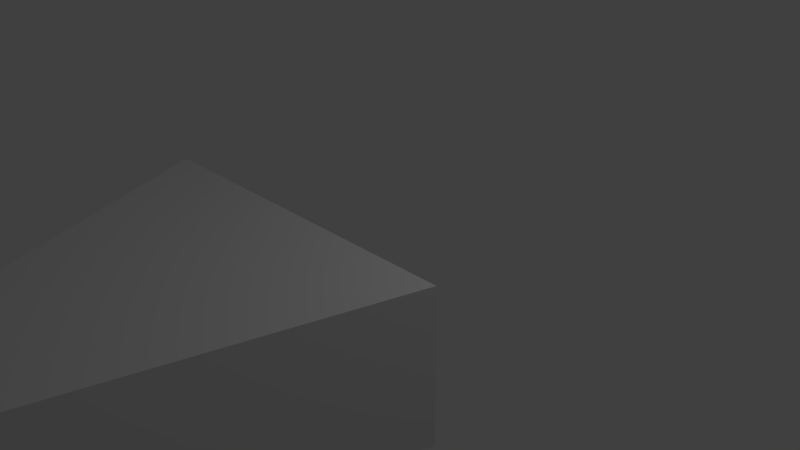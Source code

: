 # Source: JCBMidi_CXBackhoeLoader2014.blend  (saved by Blender 2.75.0; exported with 4.5.12 LTS)
import bpy
from mathutils import Matrix  # noqa: F401  (used for matrix-valued properties, if any)

bpy.ops.wm.read_factory_settings(use_empty=True)
scene = bpy.context.scene
scene.name = 'Scene'

# ---- collections
col_collection_1 = bpy.data.collections.new('Collection 1'); scene.collection.children.link(col_collection_1)

# ---- materials (node trees are filled in below, after node groups)
mat_material = bpy.data.materials.new('Material')
mat_material.alpha_threshold = 0.0
mat_material.use_transparent_shadow = False
mat_material.roughness = 0.5
mat_material.line_color = (0.0, 0.0, 0.0, 1.0)

# ---- material node trees

# ---- world
world_world = bpy.data.worlds.new('World'); scene.world = world_world
world_world.color = (0.05088, 0.05088, 0.05088)
world_world.use_sun_shadow = False
world_world.sun_shadow_jitter_overblur = 0.0
world_world.cycles.sampling_method = 'MANUAL'
world_world.cycles.sample_map_resolution = 256

# ---- cameras
cam_camera = bpy.data.cameras.new('Camera')
cam_camera.clip_end = 100.0
cam_camera.lens = 35.0
cam_camera.sensor_width = 32.0
cam_camera.sensor_height = 18.0
cam_camera.ortho_scale = 7.314
cam_camera.dof.focus_distance = 0.0
cam_camera.dof.aperture_fstop = 128.0

# ---- lights
light_lamp = bpy.data.lights.new('Lamp', 'POINT')
light_lamp.transmission_factor = 0.0
light_lamp.cutoff_distance = 30.0
light_lamp.energy = 100.0
light_lamp.shadow_buffer_clip_start = 1.001
light_lamp.shadow_soft_size = 0.1
light_lamp.shadow_maximum_resolution = 0.006
light_lamp.use_absolute_resolution = True
light_lamp.cycles.use_multiple_importance_sampling = False

# ---- meshes
me_cube = bpy.data.meshes.new('Cube')
me_cube.from_pydata([(2.319, -1.217, -1.0), (0.6303, -6.109, -0.7446), (-0.6303, -6.109, -0.7446), (-2.319, -1.217, -1.0), (2.319, -1.217, 1.0), (0.6303, -6.109, 0.7446), (-0.6303, -6.109, 0.7446), (-2.319, -1.217, 1.0)], [], [(0, 1, 2, 3), (4, 7, 6, 5), (0, 4, 5, 1), (1, 5, 6, 2), (2, 6, 7, 3), (4, 0, 3, 7)])
me_cube.materials.append(mat_material)
me_cube.use_remesh_preserve_volume = False
me_cube.use_remesh_preserve_attributes = False
me_cube.use_mirror_vertex_groups = False
me_cube.update()

# ---- objects
ob_cube = bpy.data.objects.new('Cube', me_cube)
ob_lamp = bpy.data.objects.new('Lamp', light_lamp)
ob_camera = bpy.data.objects.new('Camera', cam_camera)

# ---- transforms, parenting, visibility, modifiers, constraints
ob_cube.location = (0.0, 0.0, 0.0)
ob_cube.lock_rotations_4d = False
ob_cube.empty_display_type = 'ARROWS'
ob_cube.lineart.crease_threshold = 0.0
ob_lamp.location = (4.076, 1.005, 5.904)
ob_lamp.rotation_euler = (0.6503, 0.05522, 1.866)
ob_lamp.lock_rotations_4d = False
ob_lamp.empty_display_type = 'ARROWS'
ob_lamp.color = (0.0, 0.0, 0.0, 0.0)
ob_lamp.lineart.crease_threshold = 0.0
ob_camera.location = (7.481, -6.508, 5.344)
ob_camera.rotation_euler = (1.109, 0.01082, 0.8149)
ob_camera.lock_rotations_4d = False
ob_camera.empty_display_type = 'ARROWS'
ob_camera.color = (0.0, 0.0, 0.0, 0.0)
ob_camera.display_type = 'WIRE'
ob_camera.lineart.crease_threshold = 0.0

# ---- collection membership
col_collection_1.objects.link(ob_cube)
col_collection_1.objects.link(ob_lamp)
col_collection_1.objects.link(ob_camera)

# ---- scene / render settings (as saved in the file)
scene.camera = ob_camera
scene.frame_start = 1; scene.frame_end = 250; scene.frame_set(1)
scene.render.engine = 'BLENDER_EEVEE_NEXT'
scene.render.resolution_percentage = 50
scene.render.dither_intensity = 0.0
scene.cycles.use_denoising = False
scene.cycles.samples = 10
scene.cycles.sampling_pattern = 'TABULATED_SOBOL'
scene.cycles.light_sampling_threshold = 0.0
scene.cycles.use_adaptive_sampling = False
scene.cycles.use_light_tree = False
scene.cycles.blur_glossy = 0.0
scene.cycles.pixel_filter_type = 'GAUSSIAN'
scene.cycles.sample_clamp_indirect = 0.0
scene.view_settings.view_transform = 'Standard'
bpy.context.view_layer.update()
